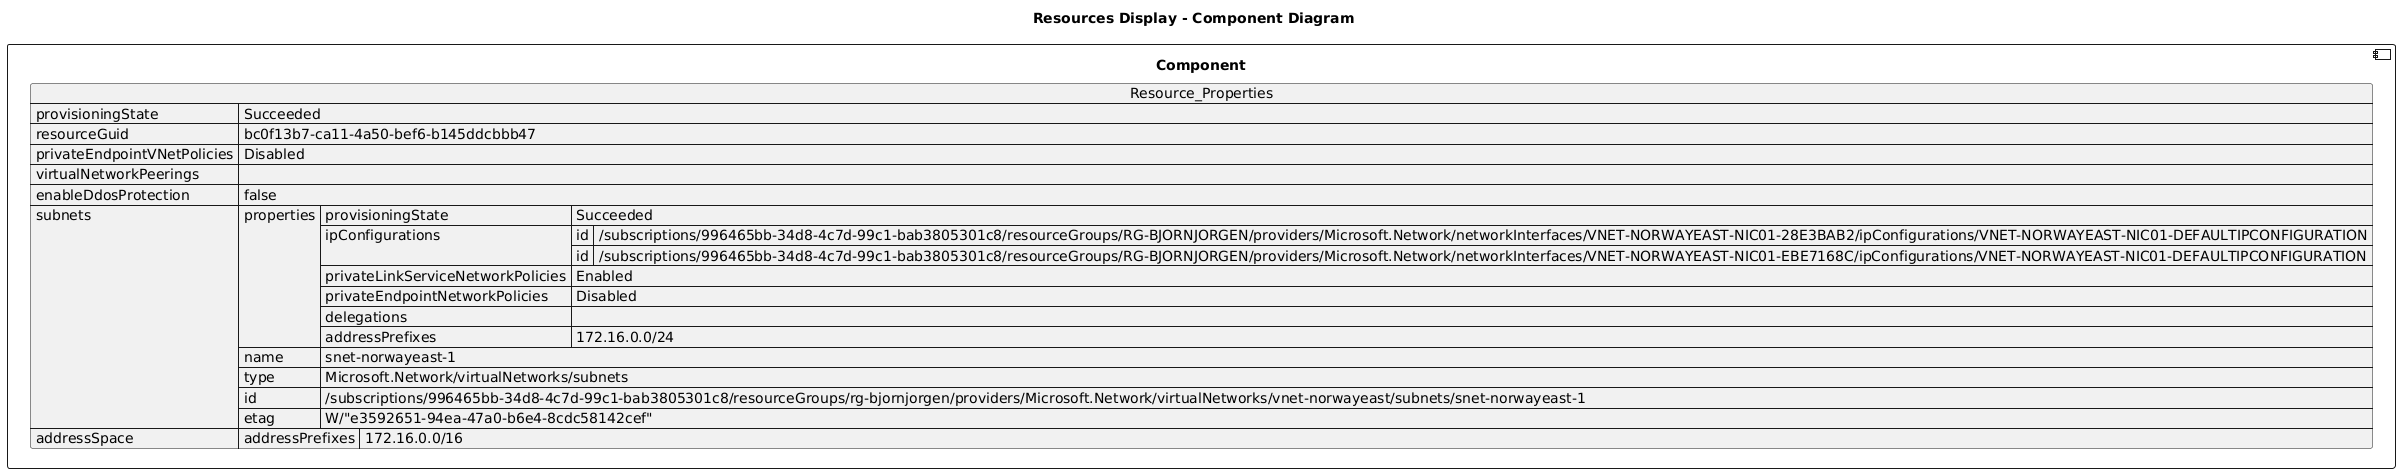

The diagram above was rendered by PlantUML. Its source (embedded in the PNG):
@startuml

title Resources Display - Component Diagram

component Component {

json  Resource_Properties {
  "provisioningState": "Succeeded",
  "resourceGuid": "bc0f13b7-ca11-4a50-bef6-b145ddcbbb47",
  "privateEndpointVNetPolicies": "Disabled",
  "virtualNetworkPeerings": [],
  "enableDdosProtection": false,
  "subnets": [
    {
      "properties": {
        "provisioningState": "Succeeded",
        "ipConfigurations": [
          {
            "id": "/subscriptions/996465bb-34d8-4c7d-99c1-bab3805301c8/resourceGroups/RG-BJORNJORGEN/providers/Microsoft.Network/networkInterfaces/VNET-NORWAYEAST-NIC01-28E3BAB2/ipConfigurations/VNET-NORWAYEAST-NIC01-DEFAULTIPCONFIGURATION"
          },
          {
            "id": "/subscriptions/996465bb-34d8-4c7d-99c1-bab3805301c8/resourceGroups/RG-BJORNJORGEN/providers/Microsoft.Network/networkInterfaces/VNET-NORWAYEAST-NIC01-EBE7168C/ipConfigurations/VNET-NORWAYEAST-NIC01-DEFAULTIPCONFIGURATION"
          }
        ],
        "privateLinkServiceNetworkPolicies": "Enabled",
        "privateEndpointNetworkPolicies": "Disabled",
        "delegations": [],
        "addressPrefixes": [
          "172.16.0.0/24"
        ]
      },
      "name": "snet-norwayeast-1",
      "type": "Microsoft.Network/virtualNetworks/subnets",
      "id": "/subscriptions/996465bb-34d8-4c7d-99c1-bab3805301c8/resourceGroups/rg-bjornjorgen/providers/Microsoft.Network/virtualNetworks/vnet-norwayeast/subnets/snet-norwayeast-1",
      "etag": "W/\"e3592651-94ea-47a0-b6e4-8cdc58142cef\""
    }
  ],
  "addressSpace": {
    "addressPrefixes": [
      "172.16.0.0/16"
    ]
  }
}
}
@enduml